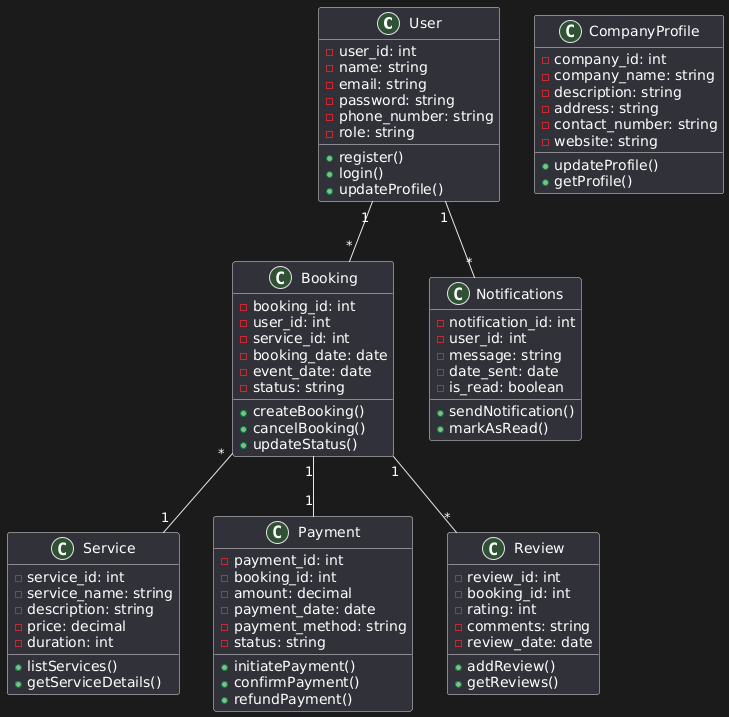

The diagram above was rendered by PlantUML. Its source (embedded in the PNG):
@startuml
class User {
    - user_id: int
    - name: string
    - email: string
    - password: string
    - phone_number: string
    - role: string
    + register()
    + login()
    + updateProfile()
}

class Booking {
    - booking_id: int
    - user_id: int
    - service_id: int
    - booking_date: date
    - event_date: date
    - status: string
    + createBooking()
    + cancelBooking()
    + updateStatus()
}

class Service {
    - service_id: int
    - service_name: string
    - description: string
    - price: decimal
    - duration: int
    + listServices()
    + getServiceDetails()
}

class Payment {
    - payment_id: int
    - booking_id: int
    - amount: decimal
    - payment_date: date
    - payment_method: string
    - status: string
    + initiatePayment()
    + confirmPayment()
    + refundPayment()
}

class CompanyProfile {
    - company_id: int
    - company_name: string
    - description: string
    - address: string
    - contact_number: string
    - website: string
    + updateProfile()
    + getProfile()
}

class Review {
    - review_id: int
    - booking_id: int
    - rating: int
    - comments: string
    - review_date: date
    + addReview()
    + getReviews()
}

class Notifications {
    - notification_id: int
    - user_id: int
    - message: string
    - date_sent: date
    - is_read: boolean
    + sendNotification()
    + markAsRead()
}

User "1" -- "*" Booking
Booking "*" -- "1" Service
Booking "1" -- "1" Payment
Booking "1" -- "*" Review
User "1" -- "*" Notifications
@enduml